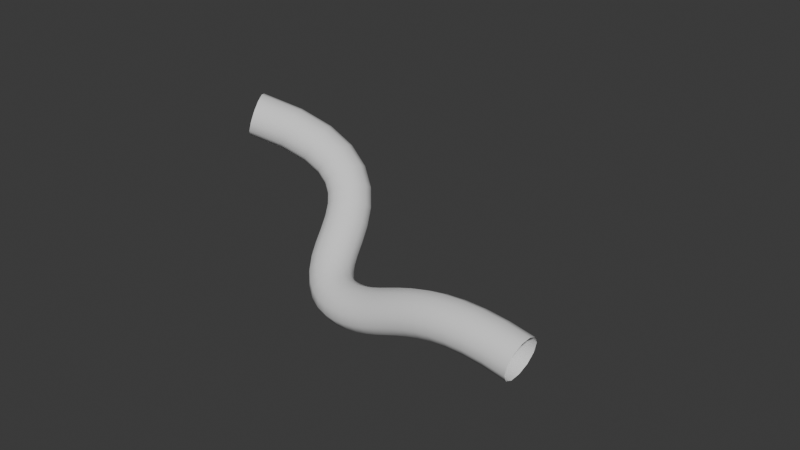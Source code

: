 # Source: Elephant_Trunk.blend  (saved by Blender 5.2.44; exported with 4.5.12 LTS)
import bpy
from mathutils import Matrix  # noqa: F401  (used for matrix-valued properties, if any)

bpy.ops.wm.read_factory_settings(use_empty=True)
scene = bpy.context.scene
scene.name = 'Scene'

# ---- collections
col_collection = bpy.data.collections.new('Collection'); scene.collection.children.link(col_collection)

# ---- world
world_world = bpy.data.worlds.new('World'); scene.world = world_world
world_world.use_nodes = True; world_world.node_tree.nodes.clear()
_N = world_world.node_tree.nodes; _L = world_world.node_tree.links
n0 = _N.new('ShaderNodeOutputWorld'); n0.name = 'World Output'; n0.location = (200, 100)
n1 = _N.new('ShaderNodeBackground'); n1.name = 'Background'; n1.location = (-200, 100)
n1.inputs[0].default_value = (0.05088, 0.05088, 0.05088, 1.0)
_L.new(n1.outputs[0], n0.inputs[0])
n0.is_active_output = True
world_world.color = (0.05088, 0.05088, 0.05088)
world_world.sun_shadow_jitter_overblur = 0.0

# ---- curves / text
cu_nurbspath = bpy.data.curves.new('NurbsPath', 'CURVE')
cu_nurbspath.dimensions = '3D'
_sp = cu_nurbspath.splines.new('NURBS'); _sp.points.add(5)
_sp.points.foreach_set('co', [-1.919, 0.7856, 2.103, 1.0, -0.342, 1.724, 1.562, 1.0, -0.4743, 0.007004, 0.2698, 1.0, 0.8788, -3.056e-08, 0.2624, 1.0, 1.899, -8.475e-08, 0.9109, 1.0, 3.055, -4.804e-08, 0.6377, 1.0])
_sp.order_v = 0
_sp.resolution_u = 6
_sp.use_endpoint_u = True
cu_nurbspath.use_path = True
cu_nurbspath.bevel_depth = 0.3
cu_nurbspath.resolution_u = 6
cu_nurbspath.fill_mode = 'FULL'

# ---- objects
ob_nurbspath = bpy.data.objects.new('NurbsPath', cu_nurbspath)

# ---- transforms, parenting, visibility, modifiers, constraints
ob_nurbspath.location = (0.0, 0.0, 0.0)
ob_nurbspath.scale = (4.151, 4.151, 4.151)

# ---- collection membership
col_collection.objects.link(ob_nurbspath)

# ---- scene / render settings (as saved in the file)
scene.frame_start = 1; scene.frame_end = 250; scene.frame_set(1)
scene.render.engine = 'BLENDER_EEVEE_NEXT'
scene.render.bake_bias = 0.0
scene.render.bake_samples = 0
scene.render.compositor_device = 'GPU'
scene.eevee.use_volume_custom_range = False
scene.eevee.fast_gi_thickness_near = 0.1
scene.eevee.fast_gi_thickness_far = 0.0
scene.eevee.ray_tracing_options.screen_trace_thickness = 0.1
bpy.context.view_layer.update()

# ---- added for rendering (the .blend has no active camera and no usable light): camera, sun
cam_auto = bpy.data.cameras.new('AutoCamera')
cam_auto.lens = 50.0
cam_auto.sensor_width = 36.0
cam_auto.clip_end = 1000.0
ob_auto_camera = bpy.data.objects.new('AutoCamera', cam_auto)
scene.collection.objects.link(ob_auto_camera)
ob_auto_camera.location = (36.1113, -36.9265, 31.9117)
ob_auto_camera.rotation_euler = (1.09748, -7.21219e-08, 0.694738)
scene.camera = ob_auto_camera
light_auto_sun = bpy.data.lights.new('AutoSun', 'SUN')
light_auto_sun.energy = 3.0
light_auto_sun.angle = 0.0523599
ob_auto_sun = bpy.data.objects.new('AutoSun', light_auto_sun)
scene.collection.objects.link(ob_auto_sun)
ob_auto_sun.rotation_euler = (0.872665, 0.174533, 0.523599)
bpy.context.view_layer.update()
